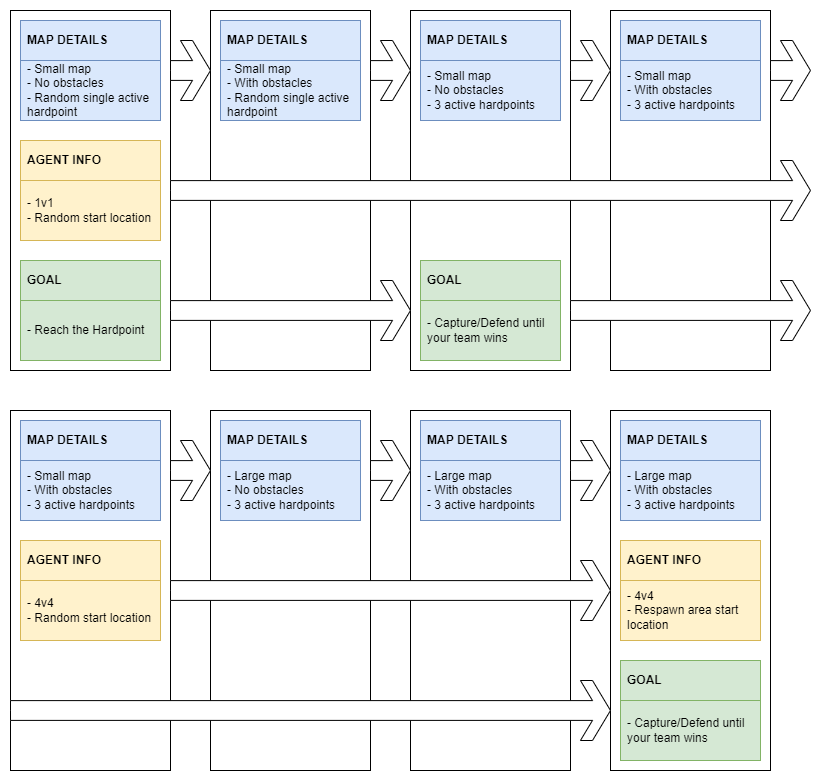

The diagram above was exported from draw.io. Its source (the exported page's mxGraphModel, read from the mxfile embedded in the PNG):
<mxGraphModel dx="1847" dy="922" grid="1" gridSize="10" guides="1" tooltips="1" connect="1" arrows="1" fold="1" page="1" pageScale="1" pageWidth="850" pageHeight="1100" math="0" shadow="0">
  <root>
    <mxCell id="0" />
    <mxCell id="1" parent="0" />
    <mxCell id="DYC10LraPZQLARjSmy1R-79" value="" style="rounded=0;whiteSpace=wrap;html=1;" vertex="1" parent="1">
      <mxGeometry x="625" y="430" width="160" height="360" as="geometry" />
    </mxCell>
    <mxCell id="DYC10LraPZQLARjSmy1R-80" value="" style="rounded=0;whiteSpace=wrap;html=1;" vertex="1" parent="1">
      <mxGeometry x="425" y="430" width="160" height="360" as="geometry" />
    </mxCell>
    <mxCell id="DYC10LraPZQLARjSmy1R-81" value="" style="rounded=0;whiteSpace=wrap;html=1;" vertex="1" parent="1">
      <mxGeometry x="225" y="430" width="160" height="360" as="geometry" />
    </mxCell>
    <mxCell id="DYC10LraPZQLARjSmy1R-82" value="" style="rounded=0;whiteSpace=wrap;html=1;" vertex="1" parent="1">
      <mxGeometry x="25" y="430" width="160" height="360" as="geometry" />
    </mxCell>
    <mxCell id="DYC10LraPZQLARjSmy1R-83" value="" style="rounded=0;whiteSpace=wrap;html=1;" vertex="1" parent="1">
      <mxGeometry x="625" y="30" width="160" height="360" as="geometry" />
    </mxCell>
    <mxCell id="DYC10LraPZQLARjSmy1R-84" value="" style="rounded=0;whiteSpace=wrap;html=1;" vertex="1" parent="1">
      <mxGeometry x="425" y="30" width="160" height="360" as="geometry" />
    </mxCell>
    <mxCell id="DYC10LraPZQLARjSmy1R-85" value="" style="rounded=0;whiteSpace=wrap;html=1;" vertex="1" parent="1">
      <mxGeometry x="225" y="30" width="160" height="360" as="geometry" />
    </mxCell>
    <mxCell id="DYC10LraPZQLARjSmy1R-86" value="" style="rounded=0;whiteSpace=wrap;html=1;" vertex="1" parent="1">
      <mxGeometry x="25" y="30" width="160" height="360" as="geometry" />
    </mxCell>
    <mxCell id="DYC10LraPZQLARjSmy1R-87" value="- Small map&lt;br&gt;- No o&lt;span style=&quot;&quot;&gt;bstacles&lt;br&gt;&lt;/span&gt;- Random single active hardpoint" style="rounded=0;whiteSpace=wrap;html=1;align=left;spacingLeft=5;fillColor=#dae8fc;strokeColor=#6c8ebf;" vertex="1" parent="1">
      <mxGeometry x="35" y="80" width="140" height="60" as="geometry" />
    </mxCell>
    <mxCell id="DYC10LraPZQLARjSmy1R-88" value="- Reach the Hardpoint" style="rounded=0;whiteSpace=wrap;html=1;align=left;spacingLeft=5;fillColor=#d5e8d4;strokeColor=#82b366;" vertex="1" parent="1">
      <mxGeometry x="35" y="320" width="140" height="60" as="geometry" />
    </mxCell>
    <mxCell id="DYC10LraPZQLARjSmy1R-89" value="MAP DETAILS" style="rounded=0;whiteSpace=wrap;html=1;align=left;spacingLeft=5;fillColor=#dae8fc;strokeColor=#6c8ebf;fontStyle=1" vertex="1" parent="1">
      <mxGeometry x="35" y="40" width="140" height="40" as="geometry" />
    </mxCell>
    <mxCell id="DYC10LraPZQLARjSmy1R-90" value="GOAL" style="rounded=0;whiteSpace=wrap;html=1;align=left;spacingLeft=5;fillColor=#d5e8d4;strokeColor=#82b366;fontStyle=1" vertex="1" parent="1">
      <mxGeometry x="35" y="280" width="140" height="40" as="geometry" />
    </mxCell>
    <mxCell id="DYC10LraPZQLARjSmy1R-91" value="AGENT INFO" style="rounded=0;whiteSpace=wrap;html=1;align=left;spacingLeft=5;fillColor=#fff2cc;strokeColor=#d6b656;fontStyle=1" vertex="1" parent="1">
      <mxGeometry x="35" y="160" width="140" height="40" as="geometry" />
    </mxCell>
    <mxCell id="DYC10LraPZQLARjSmy1R-92" value="- 1v1&lt;br&gt;- Random start location" style="rounded=0;whiteSpace=wrap;html=1;align=left;spacingLeft=5;fillColor=#fff2cc;strokeColor=#d6b656;" vertex="1" parent="1">
      <mxGeometry x="35" y="200" width="140" height="60" as="geometry" />
    </mxCell>
    <mxCell id="DYC10LraPZQLARjSmy1R-94" value="MAP DETAILS" style="rounded=0;whiteSpace=wrap;html=1;align=left;spacingLeft=5;fontStyle=1;fillColor=#dae8fc;strokeColor=#6c8ebf;" vertex="1" parent="1">
      <mxGeometry x="235" y="40" width="140" height="40" as="geometry" />
    </mxCell>
    <mxCell id="DYC10LraPZQLARjSmy1R-98" value="&lt;span style=&quot;&quot;&gt;- Small map&lt;/span&gt;&lt;br style=&quot;&quot;&gt;&lt;span style=&quot;&quot;&gt;- With o&lt;/span&gt;&lt;span style=&quot;&quot;&gt;bstacles&lt;br&gt;&lt;/span&gt;&lt;span style=&quot;&quot;&gt;- Random single active hardpoint&lt;/span&gt;" style="rounded=0;whiteSpace=wrap;html=1;align=left;spacingLeft=5;fillColor=#dae8fc;strokeColor=#6c8ebf;" vertex="1" parent="1">
      <mxGeometry x="235" y="80" width="140" height="60" as="geometry" />
    </mxCell>
    <mxCell id="DYC10LraPZQLARjSmy1R-99" value="MAP DETAILS" style="rounded=0;whiteSpace=wrap;html=1;align=left;spacingLeft=5;fontStyle=1;fillColor=#dae8fc;strokeColor=#6c8ebf;" vertex="1" parent="1">
      <mxGeometry x="435" y="40" width="140" height="40" as="geometry" />
    </mxCell>
    <mxCell id="DYC10LraPZQLARjSmy1R-100" value="GOAL" style="rounded=0;whiteSpace=wrap;html=1;align=left;spacingLeft=5;fontStyle=1;fillColor=#d5e8d4;strokeColor=#82b366;" vertex="1" parent="1">
      <mxGeometry x="435" y="280" width="140" height="40" as="geometry" />
    </mxCell>
    <mxCell id="DYC10LraPZQLARjSmy1R-103" value="- Small map&lt;br&gt;- No o&lt;span style=&quot;&quot;&gt;bstacles&lt;br&gt;&lt;/span&gt;- 3 active hardpoints" style="rounded=0;whiteSpace=wrap;html=1;align=left;spacingLeft=5;fillColor=#dae8fc;strokeColor=#6c8ebf;" vertex="1" parent="1">
      <mxGeometry x="435" y="80" width="140" height="60" as="geometry" />
    </mxCell>
    <mxCell id="DYC10LraPZQLARjSmy1R-104" value="- Capture/Defend until your team wins" style="rounded=0;whiteSpace=wrap;html=1;align=left;spacingLeft=5;fillColor=#d5e8d4;strokeColor=#82b366;" vertex="1" parent="1">
      <mxGeometry x="435" y="320" width="140" height="60" as="geometry" />
    </mxCell>
    <mxCell id="DYC10LraPZQLARjSmy1R-105" value="MAP DETAILS" style="rounded=0;whiteSpace=wrap;html=1;align=left;spacingLeft=5;fontStyle=1;fillColor=#dae8fc;strokeColor=#6c8ebf;" vertex="1" parent="1">
      <mxGeometry x="635" y="40" width="140" height="40" as="geometry" />
    </mxCell>
    <mxCell id="DYC10LraPZQLARjSmy1R-110" value="&lt;span style=&quot;&quot;&gt;- Small map&lt;/span&gt;&lt;br style=&quot;&quot;&gt;&lt;span style=&quot;&quot;&gt;- With o&lt;/span&gt;&lt;span style=&quot;&quot;&gt;bstacles&lt;br&gt;&lt;/span&gt;- 3 active hardpoints" style="rounded=0;whiteSpace=wrap;html=1;align=left;spacingLeft=5;fillColor=#dae8fc;strokeColor=#6c8ebf;" vertex="1" parent="1">
      <mxGeometry x="635" y="80" width="140" height="60" as="geometry" />
    </mxCell>
    <mxCell id="DYC10LraPZQLARjSmy1R-111" value="MAP DETAILS" style="rounded=0;whiteSpace=wrap;html=1;align=left;spacingLeft=5;fontStyle=1;fillColor=#dae8fc;strokeColor=#6c8ebf;" vertex="1" parent="1">
      <mxGeometry x="35" y="440" width="140" height="40" as="geometry" />
    </mxCell>
    <mxCell id="DYC10LraPZQLARjSmy1R-113" value="AGENT INFO" style="rounded=0;whiteSpace=wrap;html=1;align=left;spacingLeft=5;fontStyle=1;fillColor=#fff2cc;strokeColor=#d6b656;" vertex="1" parent="1">
      <mxGeometry x="35" y="560" width="140" height="40" as="geometry" />
    </mxCell>
    <mxCell id="DYC10LraPZQLARjSmy1R-115" value="&lt;span style=&quot;&quot;&gt;- Small map&lt;/span&gt;&lt;br style=&quot;&quot;&gt;&lt;span style=&quot;&quot;&gt;- With o&lt;/span&gt;&lt;span style=&quot;&quot;&gt;bstacles&lt;br&gt;&lt;/span&gt;- 3 active hardpoints" style="rounded=0;whiteSpace=wrap;html=1;align=left;spacingLeft=5;fillColor=#dae8fc;strokeColor=#6c8ebf;" vertex="1" parent="1">
      <mxGeometry x="35" y="480" width="140" height="60" as="geometry" />
    </mxCell>
    <mxCell id="DYC10LraPZQLARjSmy1R-116" value="- 4v4&lt;br&gt;- Random start location" style="rounded=0;whiteSpace=wrap;html=1;align=left;spacingLeft=5;fillColor=#fff2cc;strokeColor=#d6b656;" vertex="1" parent="1">
      <mxGeometry x="35" y="600" width="140" height="60" as="geometry" />
    </mxCell>
    <mxCell id="DYC10LraPZQLARjSmy1R-117" value="MAP DETAILS" style="rounded=0;whiteSpace=wrap;html=1;align=left;spacingLeft=5;fontStyle=1;fillColor=#dae8fc;strokeColor=#6c8ebf;" vertex="1" parent="1">
      <mxGeometry x="235" y="440" width="140" height="40" as="geometry" />
    </mxCell>
    <mxCell id="DYC10LraPZQLARjSmy1R-122" value="&lt;span style=&quot;&quot;&gt;- Large map&lt;/span&gt;&lt;br style=&quot;&quot;&gt;&lt;span style=&quot;&quot;&gt;- No o&lt;/span&gt;&lt;span style=&quot;&quot;&gt;bstacles&lt;br&gt;&lt;/span&gt;&lt;span style=&quot;&quot;&gt;- 3 active hardpoints&lt;/span&gt;" style="rounded=0;whiteSpace=wrap;html=1;align=left;spacingLeft=5;fillColor=#dae8fc;strokeColor=#6c8ebf;" vertex="1" parent="1">
      <mxGeometry x="235" y="480" width="140" height="60" as="geometry" />
    </mxCell>
    <mxCell id="DYC10LraPZQLARjSmy1R-123" value="MAP DETAILS" style="rounded=0;whiteSpace=wrap;html=1;align=left;spacingLeft=5;fontStyle=1;fillColor=#dae8fc;strokeColor=#6c8ebf;" vertex="1" parent="1">
      <mxGeometry x="435" y="440" width="140" height="40" as="geometry" />
    </mxCell>
    <mxCell id="DYC10LraPZQLARjSmy1R-128" value="&lt;span style=&quot;&quot;&gt;- Large map&lt;/span&gt;&lt;br style=&quot;&quot;&gt;&lt;span style=&quot;&quot;&gt;- With o&lt;/span&gt;&lt;span style=&quot;&quot;&gt;bstacles&lt;br&gt;&lt;/span&gt;&lt;span style=&quot;&quot;&gt;- 3 active hardpoints&lt;/span&gt;" style="rounded=0;whiteSpace=wrap;html=1;align=left;spacingLeft=5;fillColor=#dae8fc;strokeColor=#6c8ebf;" vertex="1" parent="1">
      <mxGeometry x="435" y="480" width="140" height="60" as="geometry" />
    </mxCell>
    <mxCell id="DYC10LraPZQLARjSmy1R-129" value="MAP DETAILS" style="rounded=0;whiteSpace=wrap;html=1;align=left;spacingLeft=5;fontStyle=1;fillColor=#dae8fc;strokeColor=#6c8ebf;" vertex="1" parent="1">
      <mxGeometry x="635" y="440" width="140" height="40" as="geometry" />
    </mxCell>
    <mxCell id="DYC10LraPZQLARjSmy1R-131" value="AGENT INFO" style="rounded=0;whiteSpace=wrap;html=1;align=left;spacingLeft=5;fontStyle=1;fillColor=#fff2cc;strokeColor=#d6b656;" vertex="1" parent="1">
      <mxGeometry x="635" y="560" width="140" height="40" as="geometry" />
    </mxCell>
    <mxCell id="DYC10LraPZQLARjSmy1R-133" value="&lt;span style=&quot;&quot;&gt;- Large map&lt;/span&gt;&lt;br style=&quot;&quot;&gt;&lt;span style=&quot;&quot;&gt;- With o&lt;/span&gt;&lt;span style=&quot;&quot;&gt;bstacles&lt;br&gt;&lt;/span&gt;&lt;span style=&quot;&quot;&gt;- 3 active hardpoints&lt;/span&gt;" style="rounded=0;whiteSpace=wrap;html=1;align=left;spacingLeft=5;fillColor=#dae8fc;strokeColor=#6c8ebf;" vertex="1" parent="1">
      <mxGeometry x="635" y="480" width="140" height="60" as="geometry" />
    </mxCell>
    <mxCell id="DYC10LraPZQLARjSmy1R-134" value="- 4v4&lt;br&gt;- Respawn area start location" style="rounded=0;whiteSpace=wrap;html=1;align=left;spacingLeft=5;fillColor=#fff2cc;strokeColor=#d6b656;" vertex="1" parent="1">
      <mxGeometry x="635" y="600" width="140" height="60" as="geometry" />
    </mxCell>
    <mxCell id="DYC10LraPZQLARjSmy1R-194" value="" style="html=1;shadow=0;dashed=0;align=center;verticalAlign=middle;shape=mxgraph.arrows2.sharpArrow;dy1=0.67;dx1=18;dx2=18;notch=0;" vertex="1" parent="1">
      <mxGeometry x="185" y="180" width="640" height="60" as="geometry" />
    </mxCell>
    <mxCell id="DYC10LraPZQLARjSmy1R-196" value="" style="html=1;shadow=0;dashed=0;align=center;verticalAlign=middle;shape=mxgraph.arrows2.sharpArrow;dy1=0.67;dx1=18;dx2=18;notch=0;" vertex="1" parent="1">
      <mxGeometry x="185" y="300" width="240" height="60" as="geometry" />
    </mxCell>
    <mxCell id="DYC10LraPZQLARjSmy1R-197" value="" style="html=1;shadow=0;dashed=0;align=center;verticalAlign=middle;shape=mxgraph.arrows2.sharpArrow;dy1=0.67;dx1=18;dx2=18;notch=0;" vertex="1" parent="1">
      <mxGeometry x="185" y="60" width="40" height="60" as="geometry" />
    </mxCell>
    <mxCell id="DYC10LraPZQLARjSmy1R-198" value="" style="html=1;shadow=0;dashed=0;align=center;verticalAlign=middle;shape=mxgraph.arrows2.sharpArrow;dy1=0.67;dx1=18;dx2=18;notch=0;" vertex="1" parent="1">
      <mxGeometry x="585" y="300" width="240" height="60" as="geometry" />
    </mxCell>
    <mxCell id="DYC10LraPZQLARjSmy1R-199" value="" style="html=1;shadow=0;dashed=0;align=center;verticalAlign=middle;shape=mxgraph.arrows2.sharpArrow;dy1=0.67;dx1=18;dx2=18;notch=0;" vertex="1" parent="1">
      <mxGeometry x="185" y="580" width="440" height="60" as="geometry" />
    </mxCell>
    <mxCell id="DYC10LraPZQLARjSmy1R-200" value="" style="html=1;shadow=0;dashed=0;align=center;verticalAlign=middle;shape=mxgraph.arrows2.sharpArrow;dy1=0.67;dx1=18;dx2=18;notch=0;" vertex="1" parent="1">
      <mxGeometry x="385" y="60" width="40" height="60" as="geometry" />
    </mxCell>
    <mxCell id="DYC10LraPZQLARjSmy1R-201" value="" style="html=1;shadow=0;dashed=0;align=center;verticalAlign=middle;shape=mxgraph.arrows2.sharpArrow;dy1=0.67;dx1=18;dx2=18;notch=0;" vertex="1" parent="1">
      <mxGeometry x="585" y="60" width="40" height="60" as="geometry" />
    </mxCell>
    <mxCell id="DYC10LraPZQLARjSmy1R-202" value="" style="html=1;shadow=0;dashed=0;align=center;verticalAlign=middle;shape=mxgraph.arrows2.sharpArrow;dy1=0.67;dx1=18;dx2=18;notch=0;" vertex="1" parent="1">
      <mxGeometry x="785" y="60" width="40" height="60" as="geometry" />
    </mxCell>
    <mxCell id="DYC10LraPZQLARjSmy1R-203" value="" style="html=1;shadow=0;dashed=0;align=center;verticalAlign=middle;shape=mxgraph.arrows2.sharpArrow;dy1=0.67;dx1=18;dx2=18;notch=0;" vertex="1" parent="1">
      <mxGeometry x="185" y="460" width="40" height="60" as="geometry" />
    </mxCell>
    <mxCell id="DYC10LraPZQLARjSmy1R-204" value="" style="html=1;shadow=0;dashed=0;align=center;verticalAlign=middle;shape=mxgraph.arrows2.sharpArrow;dy1=0.67;dx1=18;dx2=18;notch=0;" vertex="1" parent="1">
      <mxGeometry x="385" y="460" width="40" height="60" as="geometry" />
    </mxCell>
    <mxCell id="DYC10LraPZQLARjSmy1R-205" value="" style="html=1;shadow=0;dashed=0;align=center;verticalAlign=middle;shape=mxgraph.arrows2.sharpArrow;dy1=0.67;dx1=18;dx2=18;notch=0;" vertex="1" parent="1">
      <mxGeometry x="585" y="460" width="40" height="60" as="geometry" />
    </mxCell>
    <mxCell id="DYC10LraPZQLARjSmy1R-206" value="" style="html=1;shadow=0;dashed=0;align=center;verticalAlign=middle;shape=mxgraph.arrows2.sharpArrow;dy1=0.67;dx1=18;dx2=18;notch=0;" vertex="1" parent="1">
      <mxGeometry x="25" y="700" width="600" height="60" as="geometry" />
    </mxCell>
    <mxCell id="DYC10LraPZQLARjSmy1R-209" value="GOAL" style="rounded=0;whiteSpace=wrap;html=1;align=left;spacingLeft=5;fontStyle=1;fillColor=#d5e8d4;strokeColor=#82b366;" vertex="1" parent="1">
      <mxGeometry x="635" y="680" width="140" height="40" as="geometry" />
    </mxCell>
    <mxCell id="DYC10LraPZQLARjSmy1R-210" value="- Capture/Defend until your team wins" style="rounded=0;whiteSpace=wrap;html=1;align=left;spacingLeft=5;fillColor=#d5e8d4;strokeColor=#82b366;" vertex="1" parent="1">
      <mxGeometry x="635" y="720" width="140" height="60" as="geometry" />
    </mxCell>
  </root>
</mxGraphModel>